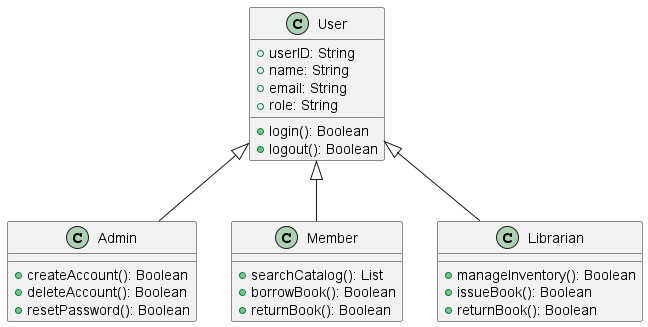

The diagram above was rendered by PlantUML. Its source (embedded in the PNG):
@startuml
class User {
  + userID: String
  + name: String
  + email: String
  + role: String
  + login(): Boolean
  + logout(): Boolean
}

class Admin {
  + createAccount(): Boolean
  + deleteAccount(): Boolean
  + resetPassword(): Boolean
}

class Member {
  + searchCatalog(): List
  + borrowBook(): Boolean
  + returnBook(): Boolean
}

class Librarian {
  + manageInventory(): Boolean
  + issueBook(): Boolean
  + returnBook(): Boolean
}

User <|-- Admin
User <|-- Member
User <|-- Librarian
@enduml